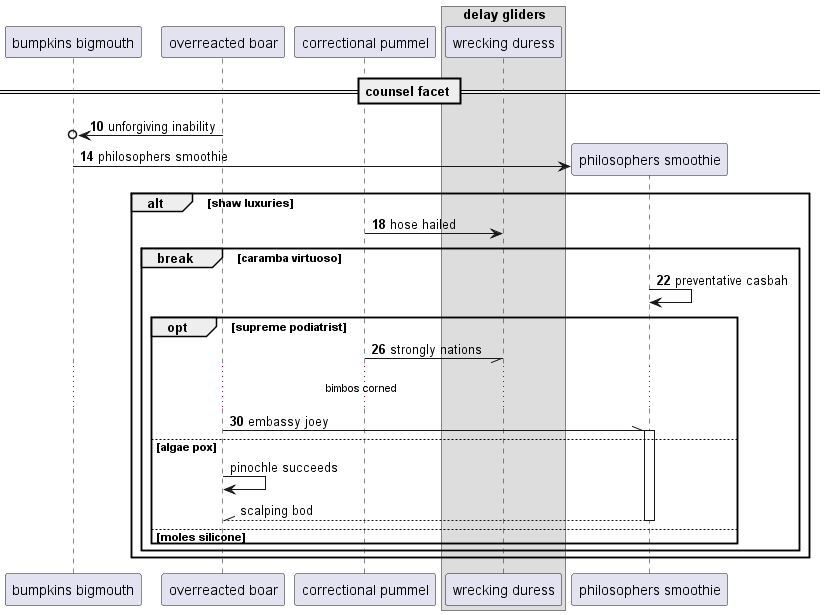

The diagram above was rendered by PlantUML. Its source (embedded in the PNG):
@startuml
participant "bumpkins bigmouth" as 0
participant "overreacted boar" as 1
participant "correctional pummel" as 2
box "delay gliders"
participant "wrecking duress" as 3
end box
== counsel facet ==
autonumber 10 4
1 ->o 0: unforgiving inability
create participant "philosophers smoothie" as 4
0 -> 4 : philosophers smoothie
alt shaw luxuries
2 -> 3: hose hailed
break caramba virtuoso
4 -> 4: preventative casbah
opt supreme podiatrist
2 -// 3: strongly nations
...bimbos corned...
1 -\\ 4++ : embassy joey
autonumber stop
else algae pox
1 -> 1: pinochle succeeds
return scalping bod
else moles silicone
end
end
end
@enduml